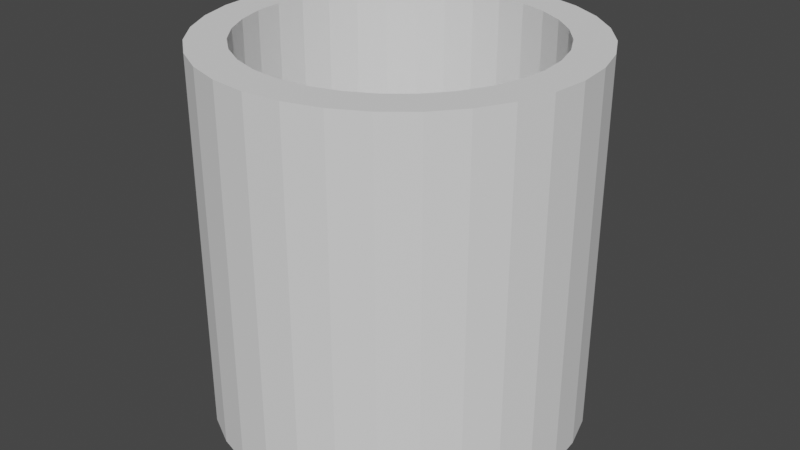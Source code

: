 # Source: dumpPouch.blend  (saved by Blender 3.2.14; exported with 4.5.12 LTS)
import bpy
from mathutils import Matrix  # noqa: F401  (used for matrix-valued properties, if any)

bpy.ops.wm.read_factory_settings(use_empty=True)
scene = bpy.context.scene
scene.name = 'Scene'

# ---- collections
col_collection = bpy.data.collections.new('Collection'); scene.collection.children.link(col_collection)

# ---- world
world_world = bpy.data.worlds.new('World'); scene.world = world_world
world_world.use_nodes = True; world_world.node_tree.nodes.clear()
_N = world_world.node_tree.nodes; _L = world_world.node_tree.links
n0 = _N.new('ShaderNodeOutputWorld'); n0.name = 'World Output'; n0.location = (300, 300)
n1 = _N.new('ShaderNodeBackground'); n1.name = 'Background'; n1.location = (10, 300)
n1.inputs[0].default_value = (0.05088, 0.05088, 0.05088, 1.0)
_L.new(n1.outputs[0], n0.inputs[0])
n0.is_active_output = True
world_world.color = (0.05088, 0.05088, 0.05088)
world_world.use_sun_shadow = False
world_world.sun_shadow_jitter_overblur = 0.0

# ---- meshes
me_cylinder = bpy.data.meshes.new('Cylinder')
me_cylinder.from_pydata([(0.0, 1.0, -1.0), (0.0, 0.8, -0.8), (0.0, 1.0, 1.0), (0.1951, 0.9808, -1.0), (0.1561, 0.7846, -0.8), (0.1951, 0.9808, 1.0), (0.3827, 0.9239, -1.0), (0.3061, 0.7391, -0.8), (0.3827, 0.9239, 1.0), (0.5556, 0.8315, -1.0), (0.4445, 0.6652, -0.8), (0.5556, 0.8315, 1.0), (0.7071, 0.7071, -1.0), (0.5657, 0.5657, -0.8), (0.7071, 0.7071, 1.0), (0.8315, 0.5556, -1.0), (0.6652, 0.4445, -0.8), (0.8315, 0.5556, 1.0), (0.9239, 0.3827, -1.0), (0.7391, 0.3061, -0.8), (0.9239, 0.3827, 1.0), (0.9808, 0.1951, -1.0), (0.7846, 0.1561, -0.8), (0.9808, 0.1951, 1.0), (1.0, -4.371e-08, -1.0), (0.8, -3.497e-08, -0.8), (1.0, -4.371e-08, 1.0), (0.9808, -0.1951, -1.0), (0.7846, -0.1561, -0.8), (0.9808, -0.1951, 1.0), (0.7391, -0.3061, -0.8), (0.9239, -0.3827, -1.0), (0.9239, -0.3827, 1.0), (0.8315, -0.5556, -1.0), (0.6652, -0.4445, -0.8), (0.8315, -0.5556, 1.0), (0.7071, -0.7071, -1.0), (0.5657, -0.5657, -0.8), (0.7071, -0.7071, 1.0), (0.5556, -0.8315, -1.0), (0.4445, -0.6652, -0.8), (0.5556, -0.8315, 1.0), (0.3827, -0.9239, -1.0), (0.3061, -0.7391, -0.8), (0.3827, -0.9239, 1.0), (0.1561, -0.7846, -0.8), (0.1951, -0.9808, -1.0), (0.1951, -0.9808, 1.0), (-8.742e-08, -1.0, -1.0), (-6.994e-08, -0.8, -0.8), (-8.742e-08, -1.0, 1.0), (-0.1951, -0.9808, -1.0), (-0.1561, -0.7846, -0.8), (-0.1951, -0.9808, 1.0), (-0.3827, -0.9239, -1.0), (-0.3061, -0.7391, -0.8), (-0.3827, -0.9239, 1.0), (-0.5556, -0.8315, -1.0), (-0.4445, -0.6652, -0.8), (-0.5556, -0.8315, 1.0), (-0.7071, -0.7071, -1.0), (-0.5657, -0.5657, -0.8), (-0.7071, -0.7071, 1.0), (-0.8315, -0.5556, -1.0), (-0.6652, -0.4445, -0.8), (-0.8315, -0.5556, 1.0), (-0.9239, -0.3827, -1.0), (-0.7391, -0.3061, -0.8), (-0.9239, -0.3827, 1.0), (-0.9808, -0.1951, -1.0), (-0.7846, -0.1561, -0.8), (-0.9808, -0.1951, 1.0), (-1.0, 1.192e-08, -1.0), (-0.8, 9.54e-09, -0.8), (-1.0, 1.192e-08, 1.0), (-0.9808, 0.1951, -1.0), (-0.7846, 0.1561, -0.8), (-0.9808, 0.1951, 1.0), (-0.9239, 0.3827, -1.0), (-0.7391, 0.3061, -0.8), (-0.9239, 0.3827, 1.0), (-0.8315, 0.5556, -1.0), (-0.6652, 0.4445, -0.8), (-0.8315, 0.5556, 1.0), (-0.7071, 0.7071, -1.0), (-0.5657, 0.5657, -0.8), (-0.7071, 0.7071, 1.0), (-0.5556, 0.8315, -1.0), (-0.4445, 0.6652, -0.8), (-0.5556, 0.8315, 1.0), (-0.3827, 0.9239, -1.0), (-0.3061, 0.7391, -0.8), (-0.3827, 0.9239, 1.0), (-0.1951, 0.9808, -1.0), (-0.1561, 0.7846, -0.8), (-0.1951, 0.9808, 1.0), (-0.4445, 0.6652, 1.0), (-0.5657, 0.5657, 1.0), (-0.3061, 0.7391, 1.0), (0.0, 0.8, 1.0), (-0.1561, 0.7846, 1.0), (-0.8, 9.54e-09, 1.0), (-0.7846, -0.1561, 1.0), (-0.6652, -0.4445, 1.0), (-0.5657, -0.5657, 1.0), (-0.7391, -0.3061, 1.0), (-6.994e-08, -0.8, 1.0), (0.1561, -0.7846, 1.0), (0.4445, -0.6652, 1.0), (0.5657, -0.5657, 1.0), (0.3061, -0.7391, 1.0), (0.6652, 0.4445, 1.0), (0.5657, 0.5657, 1.0), (0.8, -3.497e-08, 1.0), (0.7846, 0.1561, 1.0), (0.7391, 0.3061, 1.0), (-0.7846, 0.1561, 1.0), (-0.6652, 0.4445, 1.0), (-0.7391, 0.3061, 1.0), (-0.4445, -0.6652, 1.0), (0.1561, 0.7846, 1.0), (0.3061, 0.7391, 1.0), (-0.1561, -0.7846, 1.0), (-0.3061, -0.7391, 1.0), (0.6652, -0.4445, 1.0), (0.7391, -0.3061, 1.0), (0.7846, -0.1561, 1.0), (0.4445, 0.6652, 1.0)], [], [(0, 2, 5, 3), (3, 5, 8, 6), (6, 8, 11, 9), (9, 11, 14, 12), (12, 14, 17, 15), (15, 17, 20, 18), (18, 20, 23, 21), (21, 23, 26, 24), (24, 26, 29, 27), (27, 29, 32, 31), (31, 32, 35, 33), (33, 35, 38, 36), (36, 38, 41, 39), (39, 41, 44, 42), (42, 44, 47, 46), (46, 47, 50, 48), (48, 50, 53, 51), (51, 53, 56, 54), (54, 56, 59, 57), (57, 59, 62, 60), (60, 62, 65, 63), (63, 65, 68, 66), (66, 68, 71, 69), (69, 71, 74, 72), (72, 74, 77, 75), (75, 77, 80, 78), (78, 80, 83, 81), (81, 83, 86, 84), (84, 86, 89, 87), (87, 89, 92, 90), (115, 20, 17, 14, 11, 8, 5, 2, 95, 92, 89, 86, 83, 80, 77, 74, 71, 68, 65, 62, 59, 56, 53, 50, 47, 44, 41, 38, 35, 32, 125, 124, 109, 108, 110, 107, 106, 122, 123, 119, 104, 103, 105, 102, 101, 116, 118, 117, 97, 96, 98, 100, 99, 120, 121, 127, 112, 111), (125, 32, 29, 26, 23, 20, 115, 114, 113, 126), (90, 92, 95, 93), (93, 95, 2, 0), (93, 0, 3, 6, 9, 12, 15, 18, 21, 24, 27, 31, 33, 36, 39, 42, 46, 48, 51, 54, 57, 60, 63, 66, 69, 72, 75, 78, 81, 84, 87, 90), (99, 1, 4, 120), (120, 4, 7, 121), (121, 7, 10, 127), (127, 10, 13, 112), (13, 16, 111, 112), (16, 19, 115, 111), (19, 22, 114, 115), (22, 25, 113, 114), (25, 28, 126, 113), (28, 30, 125, 126), (30, 34, 124, 125), (34, 37, 109, 124), (37, 40, 108, 109), (40, 43, 110, 108), (43, 45, 107, 110), (45, 49, 106, 107), (49, 52, 122, 106), (52, 55, 123, 122), (55, 58, 119, 123), (58, 61, 104, 119), (104, 61, 64, 103), (103, 64, 67, 105), (105, 67, 70, 102), (102, 70, 73, 101), (101, 73, 76, 116), (116, 76, 79, 118), (118, 79, 82, 117), (117, 82, 85, 97), (97, 85, 88, 96), (96, 88, 91, 98), (98, 91, 94, 100), (100, 94, 1, 99), (58, 55, 52, 49, 45, 43, 40, 37, 34, 30, 28, 25, 22, 19, 16, 13, 10, 7, 4, 1, 94, 91, 88, 85, 82, 79, 76, 73, 70, 67, 64, 61)])
_uv = me_cylinder.uv_layers.new(name='UVMap')
_uv.uv.foreach_set('vector', [1.0, 0.5, 1.0, 1.0, 0.9688, 1.0, 0.9688, 0.5, 0.9688, 0.5, 0.9688, 1.0, 0.9375, 1.0, 0.9375, 0.5, 0.9375, 0.5, 0.9375, 1.0, 0.9062, 1.0, 0.9062, 0.5, 0.9062, 0.5, 0.9062, 1.0, 0.875, 1.0, 0.875, 0.5, 0.875, 0.5, 0.875, 1.0, 0.8438, 1.0, 0.8438, 0.5, 0.8438, 0.5, 0.8438, 1.0, 0.8125, 1.0, 0.8125, 0.5, 0.8125, 0.5, 0.8125, 1.0, 0.7812, 1.0, 0.7812, 0.5, 0.7812, 0.5, 0.7812, 1.0, 0.75, 1.0, 0.75, 0.5, 0.75, 0.5, 0.75, 1.0, 0.7188, 1.0, 0.7188, 0.5, 0.7188, 0.5, 0.7188, 1.0, 0.6875, 1.0, 0.6875, 0.5, 0.6875, 0.5, 0.6875, 1.0, 0.6562, 1.0, 0.6562, 0.5, 0.6562, 0.5, 0.6562, 1.0, 0.625, 1.0, 0.625, 0.5, 0.625, 0.5, 0.625, 1.0, 0.5938, 1.0, 0.5938, 0.5, 0.5938, 0.5, 0.5938, 1.0, 0.5625, 1.0, 0.5625, 0.5, 0.5625, 0.5, 0.5625, 1.0, 0.5312, 1.0, 0.5312, 0.5, 0.5312, 0.5, 0.5312, 1.0, 0.5, 1.0, 0.5, 0.5, 0.5, 0.5, 0.5, 1.0, 0.4688, 1.0, 0.4688, 0.5, 0.4688, 0.5, 0.4688, 1.0, 0.4375, 1.0, 0.4375, 0.5, 0.4375, 0.5, 0.4375, 1.0, 0.4062, 1.0, 0.4062, 0.5, 0.4062, 0.5, 0.4062, 1.0, 0.375, 1.0, 0.375, 0.5, 0.375, 0.5, 0.375, 1.0, 0.3438, 1.0, 0.3438, 0.5, 0.3438, 0.5, 0.3438, 1.0, 0.3125, 1.0, 0.3125, 0.5, 0.3125, 0.5, 0.3125, 1.0, 0.2812, 1.0, 0.2812, 0.5, 0.2812, 0.5, 0.2812, 1.0, 0.25, 1.0, 0.25, 0.5, 0.25, 0.5, 0.25, 1.0, 0.2188, 1.0, 0.2188, 0.5, 0.2188, 0.5, 0.2188, 1.0, 0.1875, 1.0, 0.1875, 0.5, 0.1875, 0.5, 0.1875, 1.0, 0.1562, 1.0, 0.1562, 0.5, 0.1562, 0.5, 0.1562, 1.0, 0.125, 1.0, 0.125, 0.5, 0.125, 0.5, 0.125, 1.0, 0.09375, 1.0, 0.09375, 0.5, 0.09375, 0.5, 0.09375, 1.0, 0.0625, 1.0, 0.0625, 0.5, 0.4274, 0.3235, 0.4717, 0.3418, 0.4496, 0.3833, 0.4197, 0.4197, 0.3833, 0.4496, 0.3418, 0.4717, 0.2968, 0.4854, 0.25, 0.49, 0.2032, 0.4854, 0.1582, 0.4717, 0.1167, 0.4496, 0.08029, 0.4197, 0.05045, 0.3833, 0.02827, 0.3418, 0.01461, 0.2968, 0.01, 0.25, 0.01461, 0.2032, 0.02827, 0.1582, 0.05045, 0.1167, 0.08029, 0.08029, 0.1167, 0.05045, 0.1582, 0.02827, 0.2032, 0.01461, 0.25, 0.01, 0.2968, 0.01461, 0.3418, 0.02827, 0.3833, 0.05045, 0.4197, 0.08029, 0.4496, 0.1167, 0.4717, 0.1582, 0.4274, 0.1765, 0.4096, 0.1433, 0.3858, 0.1142, 0.3567, 0.09036, 0.3235, 0.07262, 0.2875, 0.06169, 0.25, 0.058, 0.2125, 0.06169, 0.1765, 0.07262, 0.1433, 0.09036, 0.1142, 0.1142, 0.09036, 0.1433, 0.07262, 0.1765, 0.06169, 0.2125, 0.058, 0.25, 0.06169, 0.2875, 0.07262, 0.3235, 0.09036, 0.3567, 0.1142, 0.3858, 0.1433, 0.4096, 0.1765, 0.4274, 0.2125, 0.4383, 0.25, 0.442, 0.2875, 0.4383, 0.3235, 0.4274, 0.3567, 0.4096, 0.3858, 0.3858, 0.4096, 0.3567, 0.4274, 0.1765, 0.4717, 0.1582, 0.4854, 0.2032, 0.49, 0.25, 0.4854, 0.2968, 0.4717, 0.3418, 0.4274, 0.3235, 0.4383, 0.2875, 0.442, 0.25, 0.4383, 0.2125, 0.0625, 0.5, 0.0625, 1.0, 0.03125, 1.0, 0.03125, 0.5, 0.03125, 0.5, 0.03125, 1.0, 0.0, 1.0, 0.0, 0.5, 0.7032, 0.4854, 0.75, 0.49, 0.7968, 0.4854, 0.8418, 0.4717, 0.8833, 0.4496, 0.9197, 0.4197, 0.9496, 0.3833, 0.9717, 0.3418, 0.9854, 0.2968, 0.99, 0.25, 0.9854, 0.2032, 0.9717, 0.1582, 0.9496, 0.1167, 0.9197, 0.08029, 0.8833, 0.05045, 0.8418, 0.02827, 0.7968, 0.01461, 0.75, 0.01, 0.7032, 0.01461, 0.6582, 0.02827, 0.6167, 0.05045, 0.5803, 0.08029, 0.5504, 0.1167, 0.5283, 0.1582, 0.5146, 0.2032, 0.51, 0.25, 0.5146, 0.2968, 0.5283, 0.3418, 0.5504, 0.3833, 0.5803, 0.4197, 0.6167, 0.4496, 0.6582, 0.4717, 1.0, 0.95, 1.0, 0.5, 0.9688, 0.5, 0.9688, 0.95, 0.9688, 0.95, 0.9688, 0.5, 0.9375, 0.5, 0.9375, 0.95, 0.9375, 0.95, 0.9375, 0.5, 0.9062, 0.5, 0.9062, 0.95, 0.9062, 0.95, 0.9062, 0.5, 0.875, 0.5, 0.875, 0.95, 0.875, 0.5, 0.8438, 0.5, 0.8438, 0.95, 0.875, 0.95, 0.8438, 0.5, 0.8125, 0.5, 0.8125, 0.95, 0.8438, 0.95, 0.8125, 0.5, 0.7812, 0.5, 0.7812, 0.95, 0.8125, 0.95, 0.7812, 0.5, 0.75, 0.5, 0.75, 0.95, 0.7812, 0.95, 0.75, 0.5, 0.7188, 0.5, 0.7188, 0.95, 0.75, 0.95, 0.7188, 0.5, 0.6875, 0.5, 0.6875, 0.95, 0.7188, 0.95, 0.6875, 0.5, 0.6562, 0.5, 0.6562, 0.95, 0.6875, 0.95, 0.6562, 0.5, 0.625, 0.5, 0.625, 0.95, 0.6562, 0.95, 0.625, 0.5, 0.5938, 0.5, 0.5938, 0.95, 0.625, 0.95, 0.5938, 0.5, 0.5625, 0.5, 0.5625, 0.95, 0.5938, 0.95, 0.5625, 0.5, 0.5312, 0.5, 0.5312, 0.95, 0.5625, 0.95, 0.5312, 0.5, 0.5, 0.5, 0.5, 0.95, 0.5312, 0.95, 0.5, 0.5, 0.4688, 0.5, 0.4688, 0.95, 0.5, 0.95, 0.4688, 0.5, 0.4375, 0.5, 0.4375, 0.95, 0.4688, 0.95, 0.4375, 0.5, 0.4062, 0.5, 0.4062, 0.95, 0.4375, 0.95, 0.4062, 0.5, 0.375, 0.5, 0.375, 0.95, 0.4062, 0.95, 0.375, 0.95, 0.375, 0.5, 0.3438, 0.5, 0.3438, 0.95, 0.3438, 0.95, 0.3438, 0.5, 0.3125, 0.5, 0.3125, 0.95, 0.3125, 0.95, 0.3125, 0.5, 0.2812, 0.5, 0.2812, 0.95, 0.2812, 0.95, 0.2812, 0.5, 0.25, 0.5, 0.25, 0.95, 0.25, 0.95, 0.25, 0.5, 0.2188, 0.5, 0.2188, 0.95, 0.2188, 0.95, 0.2188, 0.5, 0.1875, 0.5, 0.1875, 0.95, 0.1875, 0.95, 0.1875, 0.5, 0.1562, 0.5, 0.1562, 0.95, 0.1562, 0.95, 0.1562, 0.5, 0.125, 0.5, 0.125, 0.95, 0.125, 0.95, 0.125, 0.5, 0.09375, 0.5, 0.09375, 0.95, 0.09375, 0.95, 0.09375, 0.5, 0.0625, 0.5, 0.0625, 0.95, 0.0625, 0.95, 0.0625, 0.5, 0.03125, 0.5, 0.03125, 0.95, 0.03125, 0.95, 0.03125, 0.5, 0.0, 0.5, 0.0, 0.95, 0.6167, 0.05045, 0.6582, 0.02827, 0.7032, 0.01461, 0.75, 0.01, 0.7968, 0.01461, 0.8418, 0.02827, 0.8833, 0.05045, 0.9197, 0.08029, 0.9496, 0.1167, 0.9717, 0.1582, 0.9854, 0.2032, 0.99, 0.25, 0.9854, 0.2968, 0.9717, 0.3418, 0.9496, 0.3833, 0.9197, 0.4197, 0.8833, 0.4496, 0.8418, 0.4717, 0.7968, 0.4854, 0.75, 0.49, 0.7032, 0.4854, 0.6582, 0.4717, 0.6167, 0.4496, 0.5803, 0.4197, 0.5504, 0.3833, 0.5283, 0.3418, 0.5146, 0.2968, 0.51, 0.25, 0.5146, 0.2032, 0.5283, 0.1582, 0.5504, 0.1167, 0.5803, 0.08029])
me_cylinder.materials.append(None)
me_cylinder.update()

# ---- objects
ob_cylinder = bpy.data.objects.new('Cylinder', me_cylinder)

# ---- transforms, parenting, visibility, modifiers, constraints
ob_cylinder.location = (0.0, 0.0, 0.0)

# ---- collection membership
col_collection.objects.link(ob_cylinder)

# ---- scene / render settings (as saved in the file)
scene.frame_start = 1; scene.frame_end = 250; scene.frame_set(1)
scene.render.engine = 'BLENDER_EEVEE_NEXT'
scene.cycles.sampling_pattern = 'TABULATED_SOBOL'
scene.cycles.use_light_tree = False
scene.view_settings.view_transform = 'Filmic'
bpy.context.view_layer.update()

# ---- added for rendering (the .blend has no active camera and no usable light): camera, sun
cam_auto = bpy.data.cameras.new('AutoCamera')
cam_auto.lens = 50.0
cam_auto.sensor_width = 36.0
cam_auto.clip_end = 1000.0
ob_auto_camera = bpy.data.objects.new('AutoCamera', cam_auto)
scene.collection.objects.link(ob_auto_camera)
ob_auto_camera.location = (3.20507, -3.84609, 2.56406)
ob_auto_camera.rotation_euler = (1.09748, -7.21219e-08, 0.694738)
scene.camera = ob_auto_camera
light_auto_sun = bpy.data.lights.new('AutoSun', 'SUN')
light_auto_sun.energy = 3.0
light_auto_sun.angle = 0.0523599
ob_auto_sun = bpy.data.objects.new('AutoSun', light_auto_sun)
scene.collection.objects.link(ob_auto_sun)
ob_auto_sun.rotation_euler = (0.872665, 0.174533, 0.523599)
bpy.context.view_layer.update()
